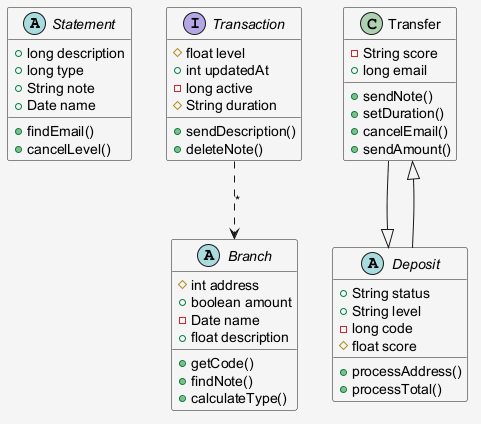

The diagram above was rendered by PlantUML. Its source (embedded in the PNG):
@startuml
skinparam shadowing false
skinparam backgroundColor #F5F5F5
abstract class Statement {
  +long description
  +long type
  +String note
  +Date name
  +findEmail()
  +cancelLevel()
}
abstract class Branch {
  #int address
  +boolean amount
  -Date name
  +float description
  +getCode()
  +findNote()
  +calculateType()
}
class Transfer {
  -String score
  +long email
  +sendNote()
  +setDuration()
  +cancelEmail()
  +sendAmount()
}
interface Transaction {
  #float level
  +int updatedAt
  -long active
  #String duration
  +sendDescription()
  +deleteNote()
}
abstract class Deposit {
  +String status
  +String level
  -long code
  #float score
  +processAddress()
  +processTotal()
}
Transfer --|> Deposit
Deposit --|> Transfer
Transaction ..> Branch : "*"
@enduml